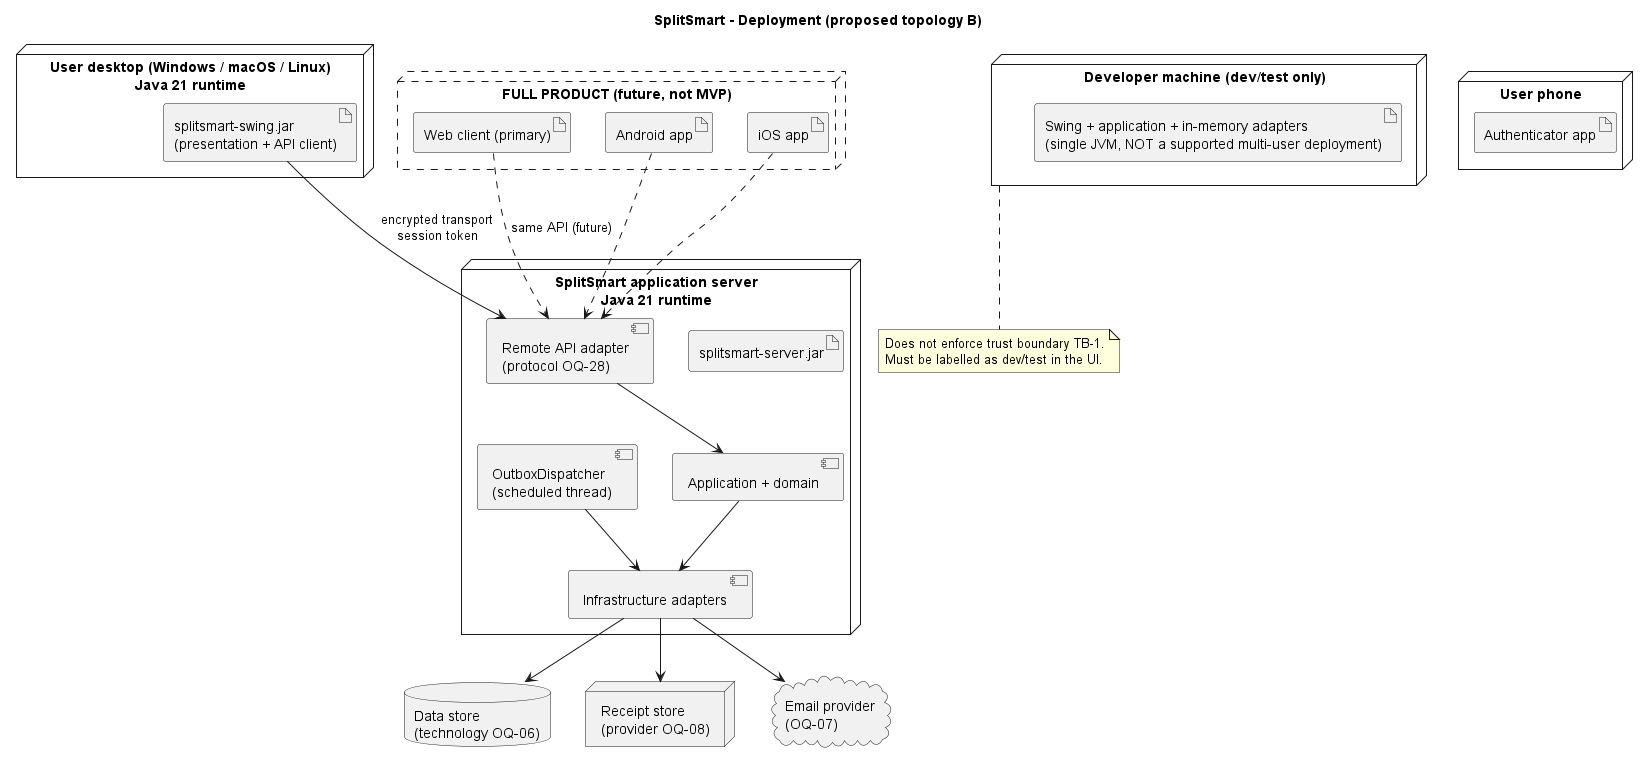

The diagram above was rendered by PlantUML. Its source (embedded in the PNG):
@startuml deployment
' Deployment (Claude proposal, ADR-002 option B; decision needed). See architecture.md section 6.
title SplitSmart - Deployment (proposed topology B)
skinparam shadowing false

node "User desktop (Windows / macOS / Linux)\nJava 21 runtime" as Desktop {
  artifact "splitsmart-swing.jar\n(presentation + API client)" as SwingJar
}

node "SplitSmart application server\nJava 21 runtime" as AppServer {
  artifact "splitsmart-server.jar" as ServerJar
  component "Remote API adapter\n(protocol OQ-28)" as Api
  component "Application + domain" as Core
  component "OutboxDispatcher\n(scheduled thread)" as Disp
  component "Infrastructure adapters" as Adapters
}

database "Data store\n(technology OQ-06)" as DB
node "Receipt store\n(provider OQ-08)" as RS
cloud "Email provider\n(OQ-07)" as Mail
node "User phone" as Phone {
  artifact "Authenticator app" as Auth
}

node "FULL PRODUCT (future, not MVP)" as FP #line.dashed {
  artifact "Web client (primary)" as Web
  artifact "Android app" as Android
  artifact "iOS app" as IOS
}

SwingJar --> Api : encrypted transport\nsession token
Api --> Core
Core --> Adapters
Disp --> Adapters
Adapters --> DB
Adapters --> RS
Adapters --> Mail
Web ..> Api : same API (future)
Android ..> Api
IOS ..> Api

node "Developer machine (dev/test only)" as Dev {
  artifact "Swing + application + in-memory adapters\n(single JVM, NOT a supported multi-user deployment)" as DevJar
}

note bottom of Dev
  Does not enforce trust boundary TB-1.
  Must be labelled as dev/test in the UI.
end note
@enduml